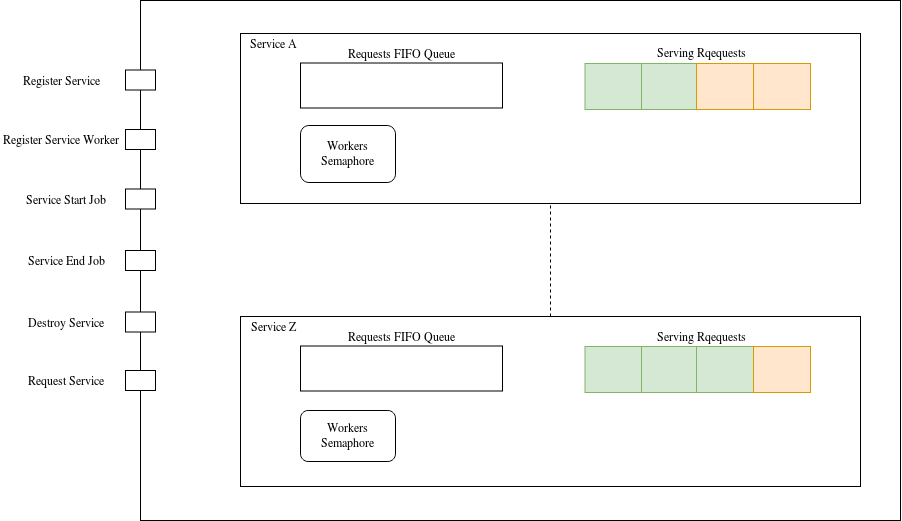

The diagram above was exported from draw.io. Its source (the exported page's mxGraphModel, read from the mxfile embedded in the PNG):
<mxGraphModel dx="2500" dy="2048" grid="1" gridSize="10" guides="1" tooltips="1" connect="1" arrows="1" fold="1" page="1" pageScale="1" pageWidth="827" pageHeight="1169" math="0" shadow="0">
  <root>
    <mxCell id="0" />
    <mxCell id="1" parent="0" />
    <mxCell id="2" value="" style="rounded=0;whiteSpace=wrap;html=1;" vertex="1" parent="1">
      <mxGeometry x="-220" y="470" width="760" height="520" as="geometry" />
    </mxCell>
    <mxCell id="3" value="" style="rounded=0;whiteSpace=wrap;html=1;" vertex="1" parent="1">
      <mxGeometry x="-235" y="539.5" width="30" height="20" as="geometry" />
    </mxCell>
    <mxCell id="4" value="Register Service" style="text;html=1;strokeColor=none;fillColor=none;align=center;verticalAlign=middle;whiteSpace=wrap;rounded=0;" vertex="1" parent="1">
      <mxGeometry x="-360" y="539.5" width="120" height="20" as="geometry" />
    </mxCell>
    <mxCell id="5" value="" style="rounded=0;whiteSpace=wrap;html=1;" vertex="1" parent="1">
      <mxGeometry x="-235" y="599" width="30" height="20" as="geometry" />
    </mxCell>
    <mxCell id="6" value="" style="group;fillColor=#ffe6cc;strokeColor=#d79b00;" vertex="1" connectable="0" parent="1">
      <mxGeometry x="-120" y="503" width="620" height="170" as="geometry" />
    </mxCell>
    <mxCell id="7" value="" style="rounded=0;whiteSpace=wrap;html=1;" vertex="1" parent="6">
      <mxGeometry width="620" height="170" as="geometry" />
    </mxCell>
    <mxCell id="8" value="" style="rounded=0;whiteSpace=wrap;html=1;fillColor=#d5e8d4;strokeColor=#82b366;" vertex="1" parent="6">
      <mxGeometry x="344.5" y="30" width="57" height="46" as="geometry" />
    </mxCell>
    <mxCell id="9" value="Serving Rqequests" style="text;html=1;strokeColor=none;fillColor=none;align=center;verticalAlign=middle;whiteSpace=wrap;rounded=0;" vertex="1" parent="6">
      <mxGeometry x="401.5" y="9.5" width="117" height="20" as="geometry" />
    </mxCell>
    <mxCell id="10" value="" style="rounded=0;whiteSpace=wrap;html=1;fillColor=#d5e8d4;strokeColor=#82b366;" vertex="1" parent="6">
      <mxGeometry x="401" y="30" width="57" height="46" as="geometry" />
    </mxCell>
    <mxCell id="11" value="" style="rounded=0;whiteSpace=wrap;html=1;fillColor=#ffe6cc;strokeColor=#d79b00;" vertex="1" parent="6">
      <mxGeometry x="456" y="30" width="57" height="46" as="geometry" />
    </mxCell>
    <mxCell id="12" value="" style="rounded=0;whiteSpace=wrap;html=1;fillColor=#ffe6cc;strokeColor=#d79b00;" vertex="1" parent="6">
      <mxGeometry x="513" y="30" width="57" height="46" as="geometry" />
    </mxCell>
    <mxCell id="13" value="" style="rounded=0;whiteSpace=wrap;html=1;" vertex="1" parent="6">
      <mxGeometry x="60" y="29.5" width="202" height="45" as="geometry" />
    </mxCell>
    <mxCell id="14" value="Requests FIFO Queue" style="text;html=1;strokeColor=none;fillColor=none;align=center;verticalAlign=middle;whiteSpace=wrap;rounded=0;" vertex="1" parent="6">
      <mxGeometry x="90" y="10" width="140" height="20" as="geometry" />
    </mxCell>
    <mxCell id="15" value="Service A" style="text;html=1;strokeColor=none;fillColor=none;align=center;verticalAlign=middle;whiteSpace=wrap;rounded=0;" vertex="1" parent="6">
      <mxGeometry x="6" width="54" height="20" as="geometry" />
    </mxCell>
    <mxCell id="16" value="Workers Semaphore" style="rounded=1;whiteSpace=wrap;html=1;" vertex="1" parent="6">
      <mxGeometry x="60" y="92" width="95" height="57" as="geometry" />
    </mxCell>
    <mxCell id="17" value="" style="group;fillColor=#ffe6cc;strokeColor=#d79b00;" vertex="1" connectable="0" parent="1">
      <mxGeometry x="-120" y="786" width="620" height="170" as="geometry" />
    </mxCell>
    <mxCell id="18" value="" style="rounded=0;whiteSpace=wrap;html=1;" vertex="1" parent="17">
      <mxGeometry width="620" height="170" as="geometry" />
    </mxCell>
    <mxCell id="19" value="" style="rounded=0;whiteSpace=wrap;html=1;fillColor=#d5e8d4;strokeColor=#82b366;" vertex="1" parent="17">
      <mxGeometry x="344.5" y="30" width="57" height="46" as="geometry" />
    </mxCell>
    <mxCell id="20" value="Serving Rqequests" style="text;html=1;strokeColor=none;fillColor=none;align=center;verticalAlign=middle;whiteSpace=wrap;rounded=0;" vertex="1" parent="17">
      <mxGeometry x="401.5" y="9.5" width="117" height="20" as="geometry" />
    </mxCell>
    <mxCell id="21" value="" style="rounded=0;whiteSpace=wrap;html=1;fillColor=#d5e8d4;strokeColor=#82b366;" vertex="1" parent="17">
      <mxGeometry x="401" y="30" width="57" height="46" as="geometry" />
    </mxCell>
    <mxCell id="22" value="" style="rounded=0;whiteSpace=wrap;html=1;fillColor=#d5e8d4;strokeColor=#82b366;" vertex="1" parent="17">
      <mxGeometry x="456" y="30" width="57" height="46" as="geometry" />
    </mxCell>
    <mxCell id="23" value="" style="rounded=0;whiteSpace=wrap;html=1;fillColor=#ffe6cc;strokeColor=#d79b00;" vertex="1" parent="17">
      <mxGeometry x="513" y="30" width="57" height="46" as="geometry" />
    </mxCell>
    <mxCell id="24" value="" style="rounded=0;whiteSpace=wrap;html=1;" vertex="1" parent="17">
      <mxGeometry x="60" y="29.5" width="202" height="45" as="geometry" />
    </mxCell>
    <mxCell id="25" value="Requests FIFO Queue" style="text;html=1;strokeColor=none;fillColor=none;align=center;verticalAlign=middle;whiteSpace=wrap;rounded=0;" vertex="1" parent="17">
      <mxGeometry x="90" y="10" width="140" height="20" as="geometry" />
    </mxCell>
    <mxCell id="26" value="Service Z" style="text;html=1;strokeColor=none;fillColor=none;align=center;verticalAlign=middle;whiteSpace=wrap;rounded=0;" vertex="1" parent="17">
      <mxGeometry x="6" width="54" height="20" as="geometry" />
    </mxCell>
    <mxCell id="27" value="Workers Semaphore" style="rounded=1;whiteSpace=wrap;html=1;" vertex="1" parent="17">
      <mxGeometry x="60" y="94" width="95" height="51" as="geometry" />
    </mxCell>
    <mxCell id="28" value="" style="endArrow=none;dashed=1;html=1;entryX=0.5;entryY=1;entryDx=0;entryDy=0;exitX=0.5;exitY=0;exitDx=0;exitDy=0;" edge="1" source="18" target="7" parent="1">
      <mxGeometry width="50" height="50" relative="1" as="geometry">
        <mxPoint x="-160" y="1030" as="sourcePoint" />
        <mxPoint x="-110" y="980" as="targetPoint" />
      </mxGeometry>
    </mxCell>
    <mxCell id="29" value="Register Service Worker" style="text;html=1;strokeColor=none;fillColor=none;align=center;verticalAlign=middle;whiteSpace=wrap;rounded=0;" vertex="1" parent="1">
      <mxGeometry x="-360" y="599" width="120" height="20" as="geometry" />
    </mxCell>
    <mxCell id="30" value="" style="rounded=0;whiteSpace=wrap;html=1;" vertex="1" parent="1">
      <mxGeometry x="-235" y="658.5" width="30" height="20" as="geometry" />
    </mxCell>
    <mxCell id="31" value="Service Start Job" style="text;html=1;strokeColor=none;fillColor=none;align=center;verticalAlign=middle;whiteSpace=wrap;rounded=0;" vertex="1" parent="1">
      <mxGeometry x="-355" y="658.5" width="120" height="20" as="geometry" />
    </mxCell>
    <mxCell id="32" value="" style="rounded=0;whiteSpace=wrap;html=1;" vertex="1" parent="1">
      <mxGeometry x="-235" y="720" width="30" height="20" as="geometry" />
    </mxCell>
    <mxCell id="33" value="Service End Job" style="text;html=1;strokeColor=none;fillColor=none;align=center;verticalAlign=middle;whiteSpace=wrap;rounded=0;" vertex="1" parent="1">
      <mxGeometry x="-355" y="720" width="120" height="20" as="geometry" />
    </mxCell>
    <mxCell id="34" value="" style="rounded=0;whiteSpace=wrap;html=1;" vertex="1" parent="1">
      <mxGeometry x="-235" y="781.5" width="30" height="20" as="geometry" />
    </mxCell>
    <mxCell id="35" value="Destroy Service" style="text;html=1;strokeColor=none;fillColor=none;align=center;verticalAlign=middle;whiteSpace=wrap;rounded=0;" vertex="1" parent="1">
      <mxGeometry x="-355" y="781.5" width="120" height="20" as="geometry" />
    </mxCell>
    <mxCell id="36" value="" style="rounded=0;whiteSpace=wrap;html=1;" vertex="1" parent="1">
      <mxGeometry x="-235" y="840" width="30" height="20" as="geometry" />
    </mxCell>
    <mxCell id="37" value="Request Service" style="text;html=1;strokeColor=none;fillColor=none;align=center;verticalAlign=middle;whiteSpace=wrap;rounded=0;" vertex="1" parent="1">
      <mxGeometry x="-355" y="840" width="120" height="20" as="geometry" />
    </mxCell>
  </root>
</mxGraphModel>